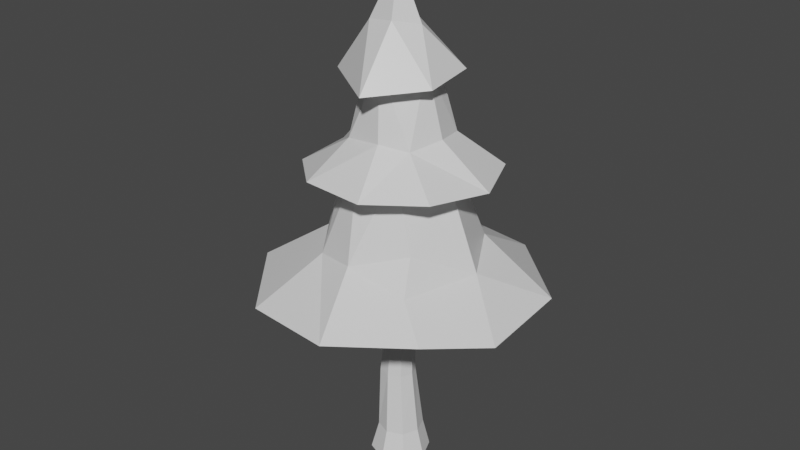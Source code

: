 # Source: tree.blend  (saved by Blender 3.4.6; exported with 4.5.12 LTS)
import bpy
from mathutils import Matrix  # noqa: F401  (used for matrix-valued properties, if any)

bpy.ops.wm.read_factory_settings(use_empty=True)
scene = bpy.context.scene
scene.name = 'Scene'

# ---- collections
col_collection = bpy.data.collections.new('Collection'); scene.collection.children.link(col_collection)

# ---- materials (node trees are filled in below, after node groups)
mat_1_007 = bpy.data.materials.new('1.007')
mat_1_007.use_transparent_shadow = False
mat_2_007 = bpy.data.materials.new('2.007')
mat_2_007.use_transparent_shadow = False
mat_2_007.roughness = 0.5

# ---- material node trees
mat_1_007.use_nodes = True; mat_1_007.node_tree.nodes.clear()
_N = mat_1_007.node_tree.nodes; _L = mat_1_007.node_tree.links
n0 = _N.new('ShaderNodeBsdfPrincipled'); n0.name = 'Principled BSDF'; n0.location = (10, 300)
n0.distribution = 'GGX'
n0.subsurface_method = 'RANDOM_WALK_SKIN'
n0.inputs[2].default_value = 0.4
n0.inputs[3].default_value = 1.45
n0.inputs[27].default_value = (0.8, 0.8, 0.8, 1.0)
n1 = _N.new('ShaderNodeOutputMaterial'); n1.name = 'Material Output'; n1.location = (300, 300)
n2 = _N.new('ShaderNodeNormalMap'); n2.name = 'Normal Map'; n2.location = (-300, -300)
n2.label = 'Normal/Map'
_L.new(n0.outputs[0], n1.inputs[0])
_L.new(n2.outputs[0], n0.inputs[5])
n1.is_active_output = True
mat_2_007.use_nodes = True; mat_2_007.node_tree.nodes.clear()
_N = mat_2_007.node_tree.nodes; _L = mat_2_007.node_tree.links
n0 = _N.new('ShaderNodeBsdfPrincipled'); n0.name = 'Principled BSDF'; n0.location = (10, 300)
n0.distribution = 'GGX'
n0.subsurface_method = 'RANDOM_WALK_SKIN'
n0.inputs[3].default_value = 1.45
n0.inputs[27].default_value = (0.8, 0.8, 0.8, 1.0)
n1 = _N.new('ShaderNodeOutputMaterial'); n1.name = 'Material Output'; n1.location = (300, 300)
n2 = _N.new('ShaderNodeNormalMap'); n2.name = 'Normal Map'; n2.location = (-300, -300)
n2.label = 'Normal/Map'
_L.new(n0.outputs[0], n1.inputs[0])
_L.new(n2.outputs[0], n0.inputs[5])
n1.is_active_output = True

# ---- world
world_world = bpy.data.worlds.new('World'); scene.world = world_world
world_world.use_nodes = True; world_world.node_tree.nodes.clear()
_N = world_world.node_tree.nodes; _L = world_world.node_tree.links
n0 = _N.new('ShaderNodeOutputWorld'); n0.name = 'World Output'; n0.location = (300, 300)
n1 = _N.new('ShaderNodeBackground'); n1.name = 'Background'; n1.location = (10, 300)
n1.inputs[0].default_value = (0.05088, 0.05088, 0.05088, 1.0)
_L.new(n1.outputs[0], n0.inputs[0])
n0.is_active_output = True
world_world.color = (0.05088, 0.05088, 0.05088)
world_world.use_sun_shadow = False
world_world.sun_shadow_jitter_overblur = 0.0

# ---- meshes
me_cylinder_007 = bpy.data.meshes.new('Cylinder.007')
me_cylinder_007.from_pydata([(-0.2658, 0.0, -51.43), (-0.09098, 42.76, -37.91), (35.75, 0.0, -36.51), (26.69, 42.76, -26.82), (50.67, 0.0, -0.4927), (39.44, 42.88, 0.6517), (35.75, 0.0, 35.52), (29.99, 43.07, 29.82), (-0.2658, 0.0, 50.44), (0.2603, 43.26, 45.27), (-36.28, 0.0, 35.52), (-27.41, 42.85, 28.04), (-51.2, 0.0, -0.4927), (-37.96, 42.76, -0.03561), (-36.28, 0.0, -36.51), (-26.87, 42.76, -26.82), (3.697, 141.9, -29.44), (25.49, 142.0, -22.79), (34.71, 142.1, -3.874), (25.31, 142.0, 16.19), (2.502, 141.8, 25.36), (-18.16, 141.7, 17.85), (-25.92, 141.7, -0.8054), (-17.3, 141.8, -20.32), (-0.4113, 268.9, -19.38), (13.13, 268.8, -13.89), (18.67, 268.8, -0.4765), (12.89, 268.9, 13.11), (-1.706, 269.5, 19.63), (-16.56, 270.1, 14.86), (-23.13, 270.2, 1.324), (-14.72, 269.3, -13.16), (-1.216, 436.3, -13.66), (8.485, 436.1, -9.47), (12.38, 436.3, 1.105), (7.76, 436.8, 13.02), (-2.432, 437.3, 17.83), (-12.79, 437.6, 12.99), (-16.31, 437.3, 1.339), (-11.04, 436.7, -9.536), (0.5937, 647.9, -5.778), (4.119, 646.7, -3.8), (5.713, 646.5, 1.009), (4.434, 647.3, 5.861), (1.028, 648.7, 7.943), (-2.498, 649.9, 6.014), (-4.092, 650.2, 1.166), (-2.81, 649.4, -3.73), (156.8, 469.4, 41.67), (-116.6, 473.1, 116.7), (-68.46, 529.3, 52.57), (82.25, 372.1, 105.0), (11.54, 696.0, 29.88), (-75.04, 616.2, 63.37), (-85.5, 611.0, -32.18), (-14.95, 605.9, -110.4), (108.8, 602.4, -20.14), (2.868, 762.8, -0.2867), (-60.54, 525.5, -52.03), (-19.37, 534.0, -75.77), (-232.8, 293.2, -62.46), (41.63, 283.6, 245.1), (-155.2, 469.8, 19.48), (-39.71, 503.0, 68.33), (58.43, 635.6, -0.8646), (-37.83, 634.5, 38.69), (-6.026, 634.2, -55.4), (152.9, 465.9, -61.02), (19.35, 502.3, 74.25), (-83.33, 502.8, 0.3673), (-47.22, 503.6, -67.44), (221.4, 294.6, 83.3), (72.78, 503.8, -31.25), (20.22, 502.9, -75.46), (-146.5, 351.0, 5.822), (-11.66, 514.9, 91.99), (41.02, 469.2, 156.2), (-223.3, 297.5, 105.2), (48.16, 524.9, -64.95), (-84.46, 292.7, 237.3), (4.434, 360.4, 136.9), (136.3, 354.8, -22.64), (-2.74, 367.5, -129.5), (-81.19, 534.1, -0.7066), (134.8, 354.2, 50.69), (39.08, 682.3, -24.11), (101.6, 609.9, 23.88), (75.25, 530.6, -5.628), (-35.84, 681.3, 5.165), (-10.14, 689.2, -32.82), (8.387, 599.8, 111.5), (6.492, 634.9, 53.21), (-54.15, 634.5, -5.826), (69.47, 503.8, 37.37), (74.47, 355.4, -103.9), (149.4, 311.4, 154.1), (-39.75, 475.8, -145.8), (71.85, 474.8, -135.2), (56.17, 523.6, 53.97), (-126.2, 477.6, -87.05), (125.9, 289.0, -206.8), (243.6, 288.7, -64.63), (-96.88, 366.2, 94.72), (-39.63, 301.0, -235.6), (-103.3, 344.1, -116.6), (-87.23, 390.3, -83.01), (-162.5, 306.4, -155.2)], [], [(1, 2, 0), (3, 4, 2), (5, 6, 4), (7, 8, 6), (8, 11, 10), (10, 13, 12), (1, 23, 16), (13, 14, 12), (15, 0, 14), (22, 31, 23), (3, 16, 17), (5, 19, 7), (13, 21, 22), (7, 20, 9), (15, 22, 23), (5, 17, 18), (9, 21, 11), (29, 38, 30), (21, 28, 29), (19, 26, 27), (16, 25, 17), (23, 24, 16), (22, 29, 30), (20, 27, 28), (18, 25, 26), (32, 41, 33), (28, 35, 36), (26, 33, 34), (30, 39, 31), (29, 36, 37), (27, 34, 35), (24, 33, 25), (31, 32, 24), (44, 43, 46), (39, 40, 32), (38, 45, 46), (36, 43, 44), (33, 42, 34), (38, 47, 39), (37, 44, 45), (35, 42, 43), (1, 3, 2), (3, 5, 4), (5, 7, 6), (7, 9, 8), (8, 9, 11), (10, 11, 13), (1, 15, 23), (13, 15, 14), (15, 1, 0), (22, 30, 31), (3, 1, 16), (5, 18, 19), (13, 11, 21), (7, 19, 20), (15, 13, 22), (5, 3, 17), (9, 20, 21), (29, 37, 38), (21, 20, 28), (19, 18, 26), (16, 24, 25), (23, 31, 24), (22, 21, 29), (20, 19, 27), (18, 17, 25), (32, 40, 41), (28, 27, 35), (26, 25, 33), (30, 38, 39), (29, 28, 36), (27, 26, 34), (24, 32, 33), (31, 39, 32), (42, 41, 40), (40, 47, 42), (47, 46, 43), (42, 47, 43), (46, 45, 44), (39, 47, 40), (38, 37, 45), (36, 35, 43), (33, 41, 42), (38, 46, 47), (37, 36, 44), (35, 34, 42), (86, 56, 85), (53, 90, 52), (56, 90, 55), (85, 89, 57), (88, 52, 57), (57, 52, 85), (78, 66, 64), (91, 98, 64), (75, 98, 91), (50, 75, 65), (58, 92, 66), (62, 99, 96), (82, 70, 73), (82, 105, 70), (100, 60, 106), (61, 100, 71), (83, 58, 62), (52, 88, 53), (88, 54, 53), (56, 86, 90), (50, 92, 83), (97, 67, 96), (67, 48, 76, 62), (49, 62, 76), (68, 51, 93), (72, 81, 94), (84, 81, 72), (69, 105, 74), (103, 100, 106), (100, 101, 71), (71, 95, 61), (63, 80, 68), (51, 68, 80), (84, 93, 51), (74, 77, 102), (102, 79, 80), (80, 61, 95), (51, 95, 84), (96, 58, 59), (59, 97, 96), (78, 67, 97), (62, 50, 83), (103, 104, 82), (55, 89, 85), (56, 55, 85), (52, 86, 85), (86, 52, 90), (55, 54, 89), (55, 90, 54), (88, 57, 89), (64, 98, 87), (65, 75, 91), (83, 92, 58), (61, 60, 100), (50, 62, 49), (75, 49, 76), (98, 75, 76), (87, 98, 48), (89, 54, 88), (54, 90, 53), (59, 66, 78), (78, 64, 87), (50, 65, 92), (58, 66, 59), (96, 67, 62), (102, 63, 69, 74), (70, 105, 69), (79, 77, 61), (60, 61, 77), (72, 94, 73), (51, 80, 95), (84, 71, 81), (84, 95, 71), (81, 71, 101), (102, 80, 63), (84, 72, 93), (82, 73, 94), (78, 87, 48, 67), (101, 100, 94, 81), (50, 49, 75), (98, 76, 48), (104, 105, 82), (105, 104, 74), (74, 60, 77), (102, 77, 79), (80, 79, 61), (96, 99, 58), (59, 78, 97), (99, 62, 58), (82, 94, 103), (100, 103, 94), (74, 104, 60), (104, 106, 60), (103, 106, 104)])
me_cylinder_007.polygons.foreach_set('use_smooth', [True] * 180)
me_cylinder_007.polygons.foreach_set('material_index', [1, 1, 1, 1, 1, 1, 1, 1, 1, 1, 1, 1, 1, 1, 1, 1, 1, 1, 1, 1, 1, 1, 1, 1, 1, 1, 1, 1, 1, 1, 1, 1, 1, 1, 1, 1, 1, 1, 1, 1, 1, 1, 1, 1, 1, 1, 1, 1, 1, 1, 1, 1, 1, 1, 1, 1, 1, 1, 1, 1, 1, 1, 1, 1, 1, 1, 1, 1, 1, 1, 1, 1, 1, 1, 1, 1, 1, 1, 1, 1, 1, 1, 1, 1, 1, 1, 0, 0, 0, 0, 0, 0, 0, 0, 0, 0, 0, 0, 0, 0, 0, 0, 0, 0, 0, 0, 0, 0, 0, 0, 0, 0, 0, 0, 0, 0, 0, 0, 0, 0, 0, 0, 0, 0, 0, 0, 0, 0, 0, 0, 0, 0, 0, 0, 0, 0, 0, 0, 0, 0, 0, 0, 0, 0, 0, 0, 0, 0, 0, 0, 0, 0, 0, 0, 0, 0, 0, 0, 0, 0, 0, 0, 0, 0, 0, 0, 0, 0, 0, 0, 0, 0, 0, 0, 0, 0, 0, 0, 0, 0])
_k = set([(0, 1), (1, 3), (1, 15), (1, 16), (1, 23), (2, 3), (3, 4), (3, 5), (3, 16), (3, 17), (4, 5), (5, 6), (5, 7), (5, 17), (5, 18), (5, 19), (6, 7), (7, 8), (7, 9), (7, 19), (7, 20), (8, 9), (8, 11), (9, 11), (9, 20), (9, 21), (10, 11), (10, 13), (11, 13), (11, 21), (12, 13), (13, 15), (13, 21), (13, 22), (14, 15), (15, 22), (15, 23), (16, 17), (16, 23), (16, 24), (16, 25), (17, 18), (17, 25), (18, 19), (18, 25), (18, 26), (19, 20), (19, 26), (19, 27), (20, 21), (20, 27), (20, 28), (21, 22), (21, 28), (21, 29), (22, 23), (22, 29), (22, 30), (22, 31), (23, 31), (24, 25), (24, 31), (24, 32), (24, 33), (25, 26), (25, 33), (26, 27), (26, 33), (26, 34), (27, 28), (27, 34), (27, 35), (28, 29), (28, 35), (28, 36), (29, 30), (29, 36), (29, 37), (29, 38), (30, 38), (30, 39), (31, 39), (32, 39), (32, 40), (32, 41), (33, 41), (33, 42), (34, 42), (35, 36), (35, 42), (35, 43), (36, 37), (36, 43), (36, 44), (37, 38), (37, 44), (37, 45), (38, 39), (38, 45), (38, 46), (38, 47), (39, 40), (39, 47), (40, 41), (40, 47), (41, 42), (42, 43), (43, 44), (44, 45), (45, 46), (46, 47), (48, 67), (48, 76), (48, 87), (48, 98), (49, 50), (49, 62), (49, 75), (49, 76), (50, 65), (50, 75), (50, 83), (50, 92), (51, 68), (51, 80), (51, 84), (51, 93), (51, 95), (52, 53), (52, 57), (52, 85), (52, 86), (52, 88), (52, 90), (53, 54), (53, 88), (53, 90), (54, 55), (54, 88), (54, 89), (54, 90), (55, 56), (55, 85), (55, 89), (55, 90), (56, 85), (56, 86), (56, 90), (57, 85), (57, 88), (57, 89), (58, 59), (58, 62), (58, 66), (58, 83), (58, 92), (58, 96), (58, 99), (59, 66), (59, 78), (59, 96), (59, 97), (60, 61), (60, 74), (60, 77), (60, 100), (60, 106), (61, 71), (61, 79), (61, 80), (61, 95), (61, 100), (62, 67), (62, 76), (62, 83), (62, 96), (62, 99), (63, 80), (63, 102), (64, 78), (64, 87), (64, 98), (65, 75), (66, 78), (67, 78), (67, 96), (67, 97), (68, 80), (69, 74), (69, 105), (70, 82), (70, 105), (71, 81), (71, 84), (71, 95), (71, 100), (71, 101), (72, 81), (72, 84), (72, 94), (73, 82), (73, 94), (74, 77), (74, 102), (74, 104), (74, 105), (75, 76), (75, 91), (75, 98), (76, 98), (77, 79), (77, 102), (78, 87), (78, 97), (79, 80), (79, 102), (80, 95), (80, 102), (81, 84), (81, 94), (81, 101), (82, 94), (82, 103), (82, 104), (82, 105), (83, 92), (84, 93), (84, 95), (85, 86), (85, 89), (86, 90), (87, 98), (88, 89), (91, 98), (94, 100), (94, 103), (96, 97), (96, 99), (100, 101), (100, 103), (100, 106), (103, 106), (104, 105), (104, 106)])
me_cylinder_007.attributes.new('sharp_edge', 'BOOLEAN', 'EDGE').data.foreach_set('value', [ (min(e.vertices), max(e.vertices)) in _k for e in me_cylinder_007.edges])
_uv = me_cylinder_007.uv_layers.new(name='UVMap')
_uv.uv.foreach_set('vector', [1.0, 1.0, 0.875, 0.5, 1.0, 0.5, 0.875, 1.0, 0.75, 0.5, 0.875, 0.5, 0.75, 1.0, 0.625, 0.5, 0.75, 0.5, 0.625, 1.0, 0.5, 0.5, 0.625, 0.5, 0.5, 0.5, 0.375, 1.0, 0.375, 0.5, 0.375, 0.5, 0.25, 1.0, 0.25, 0.5, 0.0, 1.0, 0.125, 1.0, 0.0, 1.0, 0.25, 1.0, 0.125, 0.5, 0.25, 0.5, 0.125, 1.0, 0.0, 0.5, 0.125, 0.5, 0.25, 1.0, 0.125, 1.0, 0.125, 1.0, 0.875, 1.0, 1.0, 1.0, 0.875, 1.0, 0.75, 1.0, 0.625, 1.0, 0.625, 1.0, 0.25, 1.0, 0.375, 1.0, 0.25, 1.0, 0.625, 1.0, 0.5, 1.0, 0.5, 1.0, 0.125, 1.0, 0.25, 1.0, 0.125, 1.0, 0.75, 1.0, 0.875, 1.0, 0.75, 1.0, 0.5, 1.0, 0.375, 1.0, 0.375, 1.0, 0.375, 1.0, 0.25, 1.0, 0.25, 1.0, 0.375, 1.0, 0.5, 1.0, 0.375, 1.0, 0.625, 1.0, 0.75, 1.0, 0.625, 1.0, 1.0, 1.0, 0.875, 1.0, 0.875, 1.0, 0.125, 1.0, 0.0, 1.0, 0.0, 1.0, 0.25, 1.0, 0.375, 1.0, 0.25, 1.0, 0.5, 1.0, 0.625, 1.0, 0.5, 1.0, 0.75, 1.0, 0.875, 1.0, 0.75, 1.0, 1.0, 1.0, 0.875, 1.0, 0.875, 1.0, 0.5, 1.0, 0.625, 1.0, 0.5, 1.0, 0.75, 1.0, 0.875, 1.0, 0.75, 1.0, 0.25, 1.0, 0.125, 1.0, 0.125, 1.0, 0.375, 1.0, 0.5, 1.0, 0.375, 1.0, 0.625, 1.0, 0.75, 1.0, 0.625, 1.0, 1.0, 1.0, 0.875, 1.0, 0.875, 1.0, 0.125, 1.0, 0.0, 1.0, 0.0, 1.0, 0.25, 0.01, 0.4197, 0.08029, 0.01, 0.25, 0.125, 1.0, 0.0, 1.0, 0.0, 1.0, 0.25, 1.0, 0.375, 1.0, 0.25, 1.0, 0.5, 1.0, 0.625, 1.0, 0.5, 1.0, 0.875, 1.0, 0.75, 1.0, 0.75, 1.0, 0.25, 1.0, 0.125, 1.0, 0.125, 1.0, 0.375, 1.0, 0.5, 1.0, 0.375, 1.0, 0.625, 1.0, 0.75, 1.0, 0.625, 1.0, 1.0, 1.0, 0.875, 1.0, 0.875, 0.5, 0.875, 1.0, 0.75, 1.0, 0.75, 0.5, 0.75, 1.0, 0.625, 1.0, 0.625, 0.5, 0.625, 1.0, 0.5, 1.0, 0.5, 0.5, 0.5, 0.5, 0.5, 1.0, 0.375, 1.0, 0.375, 0.5, 0.375, 1.0, 0.25, 1.0, 0.0, 1.0, 0.125, 1.0, 0.125, 1.0, 0.25, 1.0, 0.125, 1.0, 0.125, 0.5, 0.125, 1.0, 0.0, 1.0, 0.0, 0.5, 0.25, 1.0, 0.25, 1.0, 0.125, 1.0, 0.875, 1.0, 1.0, 1.0, 1.0, 1.0, 0.75, 1.0, 0.75, 1.0, 0.625, 1.0, 0.25, 1.0, 0.375, 1.0, 0.375, 1.0, 0.625, 1.0, 0.625, 1.0, 0.5, 1.0, 0.125, 1.0, 0.25, 1.0, 0.25, 1.0, 0.75, 1.0, 0.875, 1.0, 0.875, 1.0, 0.5, 1.0, 0.5, 1.0, 0.375, 1.0, 0.375, 1.0, 0.375, 1.0, 0.25, 1.0, 0.375, 1.0, 0.5, 1.0, 0.5, 1.0, 0.625, 1.0, 0.75, 1.0, 0.75, 1.0, 1.0, 1.0, 1.0, 1.0, 0.875, 1.0, 0.125, 1.0, 0.125, 1.0, 0.0, 1.0, 0.25, 1.0, 0.375, 1.0, 0.375, 1.0, 0.5, 1.0, 0.625, 1.0, 0.625, 1.0, 0.75, 1.0, 0.875, 1.0, 0.875, 1.0, 1.0, 1.0, 1.0, 1.0, 0.875, 1.0, 0.5, 1.0, 0.625, 1.0, 0.625, 1.0, 0.75, 1.0, 0.875, 1.0, 0.875, 1.0, 0.25, 1.0, 0.25, 1.0, 0.125, 1.0, 0.375, 1.0, 0.5, 1.0, 0.5, 1.0, 0.625, 1.0, 0.75, 1.0, 0.75, 1.0, 1.0, 1.0, 1.0, 1.0, 0.875, 1.0, 0.125, 1.0, 0.125, 1.0, 0.0, 1.0, 0.49, 0.25, 0.4197, 0.4197, 0.25, 0.49, 0.25, 0.49, 0.08029, 0.4197, 0.49, 0.25, 0.08029, 0.4197, 0.01, 0.25, 0.4197, 0.08029, 0.49, 0.25, 0.08029, 0.4197, 0.4197, 0.08029, 0.01, 0.25, 0.08029, 0.08029, 0.25, 0.01, 0.125, 1.0, 0.125, 1.0, 0.0, 1.0, 0.25, 1.0, 0.375, 1.0, 0.375, 1.0, 0.5, 1.0, 0.625, 1.0, 0.625, 1.0, 0.875, 1.0, 0.875, 1.0, 0.75, 1.0, 0.25, 1.0, 0.25, 1.0, 0.125, 1.0, 0.375, 1.0, 0.5, 1.0, 0.5, 1.0, 0.625, 1.0, 0.75, 1.0, 0.75, 1.0, 0.4446, 0.1924, 0.4383, 0.3499, 0.3445, 0.3052, 0.09721, 0.1463, 0.2466, 0.04967, 0.2848, 0.1549, 0.9322, 0.3012, 0.7628, 0.05669, 0.7359, 0.4505, 0.3445, 0.3052, 0.2087, 0.3446, 0.246, 0.2472, 0.1438, 0.2318, 0.2848, 0.1549, 0.246, 0.2472, 0.246, 0.2472, 0.2848, 0.1549, 0.3445, 0.3052, 0.3628, 0.375, 0.2378, 0.3448, 0.3392, 0.2536, 0.2673, 0.1494, 0.3772, 0.1391, 0.3392, 0.2536, 0.2334, 0.07338, 0.3772, 0.1391, 0.2673, 0.1494, 0.1108, 0.1497, 0.2334, 0.07338, 0.1814, 0.1748, 0.1219, 0.3616, 0.1488, 0.2632, 0.2378, 0.3448, 0.569, 0.1927, 0.5608, 0.3528, 0.6316, 0.4278, 0.2477, 0.421, 0.1941, 0.3366, 0.2751, 0.3504, 0.2477, 0.421, 0.1358, 0.3587, 0.1941, 0.3366, 0.8415, 0.4067, 0.5694, 0.3428, 0.5969, 0.4031, 0.8167, 0.05431, 0.8415, 0.4067, 0.9391, 0.146, 0.08129, 0.2551, 0.1219, 0.3616, 0.04699, 0.231, 0.2848, 0.1549, 0.1438, 0.2318, 0.09721, 0.1463, 0.1438, 0.2318, 0.07045, 0.333, 0.09721, 0.1463, 0.9322, 0.3012, 0.9526, 0.1993, 0.7628, 0.05669, 0.1108, 0.1497, 0.1488, 0.2632, 0.08129, 0.2551, 0.8283, 0.4487, 0.936, 0.3536, 0.6316, 0.4278, 0.936, 0.3536, 0.9407, 0.1611, 0.778, 0.03957, 0.569, 0.1927, 0.6163, 0.08456, 0.569, 0.1927, 0.778, 0.03957, 0.2771, 0.1506, 0.3557, 0.1171, 0.3397, 0.1984, 0.3417, 0.2921, 0.4206, 0.2815, 0.3481, 0.3917, 0.4187, 0.1906, 0.4206, 0.2815, 0.3417, 0.2921, 0.1503, 0.2508, 0.1358, 0.3587, 0.07486, 0.2379, 0.7091, 0.4542, 0.8415, 0.4067, 0.5969, 0.4031, 0.8415, 0.4067, 0.9489, 0.3043, 0.9391, 0.146, 0.4412, 0.1615, 0.3918, 0.1032, 0.3151, 0.04789, 0.2006, 0.1596, 0.2523, 0.07602, 0.2771, 0.1506, 0.3557, 0.1171, 0.2771, 0.1506, 0.2523, 0.07602, 0.4187, 0.1906, 0.3397, 0.1984, 0.3557, 0.1171, 0.07486, 0.2379, 0.06062, 0.1647, 0.1388, 0.1203, 0.1388, 0.1203, 0.1651, 0.05874, 0.2523, 0.07602, 0.2523, 0.07602, 0.3151, 0.04789, 0.3918, 0.1032, 0.3557, 0.1171, 0.3918, 0.1032, 0.4187, 0.1906, 0.1989, 0.4526, 0.1219, 0.3616, 0.2271, 0.414, 0.2271, 0.414, 0.3403, 0.4374, 0.1989, 0.4526, 0.3628, 0.375, 0.4421, 0.3398, 0.3403, 0.4374, 0.04699, 0.231, 0.1108, 0.1497, 0.08129, 0.2551, 0.2131, 0.4536, 0.1306, 0.3823, 0.2477, 0.421, 0.2083, 0.4409, 0.2087, 0.3446, 0.3445, 0.3052, 0.4383, 0.3499, 0.2083, 0.4409, 0.3445, 0.3052, 0.2848, 0.1549, 0.4446, 0.1924, 0.3445, 0.3052, 0.4446, 0.1924, 0.2848, 0.1549, 0.2466, 0.04967, 0.2083, 0.4409, 0.07045, 0.333, 0.2087, 0.3446, 0.7359, 0.4505, 0.7628, 0.05669, 0.5713, 0.3392, 0.1438, 0.2318, 0.246, 0.2472, 0.2087, 0.3446, 0.3392, 0.2536, 0.3772, 0.1391, 0.4134, 0.2607, 0.1814, 0.1748, 0.2334, 0.07338, 0.2673, 0.1494, 0.08129, 0.2551, 0.1488, 0.2632, 0.1219, 0.3616, 0.8167, 0.05431, 0.5694, 0.3428, 0.8415, 0.4067, 0.1108, 0.1497, 0.04699, 0.231, 0.1012, 0.1139, 0.2334, 0.07338, 0.1012, 0.1139, 0.3096, 0.05455, 0.3772, 0.1391, 0.2334, 0.07338, 0.3096, 0.05455, 0.4134, 0.2607, 0.3772, 0.1391, 0.4472, 0.1852, 0.2087, 0.3446, 0.07045, 0.333, 0.1438, 0.2318, 0.5713, 0.3392, 0.7628, 0.05669, 0.5447, 0.2202, 0.2271, 0.414, 0.2378, 0.3448, 0.3628, 0.375, 0.3628, 0.375, 0.3392, 0.2536, 0.4134, 0.2607, 0.1108, 0.1497, 0.1814, 0.1748, 0.1488, 0.2632, 0.1219, 0.3616, 0.2378, 0.3448, 0.2271, 0.414, 0.6316, 0.4278, 0.936, 0.3536, 0.569, 0.1927, 0.1388, 0.1203, 0.2006, 0.1596, 0.1503, 0.2508, 0.07486, 0.2379, 0.1941, 0.3366, 0.1358, 0.3587, 0.1503, 0.2508, 0.6714, 0.04964, 0.5422, 0.2, 0.8167, 0.05431, 0.5694, 0.3428, 0.8167, 0.05431, 0.5422, 0.2, 0.3417, 0.2921, 0.3481, 0.3917, 0.2751, 0.3504, 0.3557, 0.1171, 0.2523, 0.07602, 0.3918, 0.1032, 0.4187, 0.1906, 0.4412, 0.1615, 0.4206, 0.2815, 0.4187, 0.1906, 0.3918, 0.1032, 0.4412, 0.1615, 0.4206, 0.2815, 0.4412, 0.1615, 0.4485, 0.2941, 0.1388, 0.1203, 0.2523, 0.07602, 0.2006, 0.1596, 0.4187, 0.1906, 0.3417, 0.2921, 0.3397, 0.1984, 0.2477, 0.421, 0.2751, 0.3504, 0.3481, 0.3917, 0.3628, 0.375, 0.4134, 0.2607, 0.4472, 0.1852, 0.4421, 0.3398, 0.4485, 0.2941, 0.3512, 0.4353, 0.3481, 0.3917, 0.4206, 0.2815, 0.1108, 0.1497, 0.1012, 0.1139, 0.2334, 0.07338, 0.3772, 0.1391, 0.3096, 0.05455, 0.4472, 0.1852, 0.1306, 0.3823, 0.1358, 0.3587, 0.2477, 0.421, 0.1358, 0.3587, 0.1306, 0.3823, 0.07486, 0.2379, 0.07486, 0.2379, 0.04607, 0.2991, 0.06062, 0.1647, 0.1388, 0.1203, 0.06062, 0.1647, 0.1651, 0.05874, 0.2523, 0.07602, 0.1651, 0.05874, 0.3151, 0.04789, 0.1989, 0.4526, 0.08388, 0.3712, 0.1219, 0.3616, 0.2271, 0.414, 0.3628, 0.375, 0.3403, 0.4374, 0.08388, 0.3712, 0.04699, 0.231, 0.1219, 0.3616, 0.2477, 0.421, 0.3481, 0.3917, 0.2131, 0.4536, 0.3512, 0.4353, 0.2131, 0.4536, 0.3481, 0.3917, 0.07486, 0.2379, 0.1306, 0.3823, 0.04607, 0.2991, 0.1306, 0.3823, 0.1003, 0.392, 0.04607, 0.2991, 0.2131, 0.4536, 0.1003, 0.392, 0.1306, 0.3823])
me_cylinder_007.materials.append(mat_1_007)
me_cylinder_007.materials.append(mat_2_007)
me_cylinder_007.update()
me_cylinder_007.normals_split_custom_set([tuple(v) for v in zip(*[iter([0.3675, 0.279, -0.8872, 0.3675, 0.279, -0.8872, 0.3675, 0.279, -0.8872, 0.8891, 0.2719, -0.3683, 0.8891, 0.2719, -0.3683, 0.8891, 0.2719, -0.3683, 0.9, 0.2257, 0.3728, 0.9, 0.2257, 0.3728, 0.9, 0.2257, 0.3728, 0.377, 0.171, 0.9103, 0.377, 0.171, 0.9103, 0.377, 0.171, 0.9103, -0.4136, 0.2134, 0.8851, -0.4802, 0.1803, 0.8584, -0.3721, 0.234, 0.8982, -0.8933, 0.2675, 0.3611, -0.9006, 0.2609, 0.3477, -0.8892, 0.2713, 0.3683, -0.397, 0.0932, -0.9131, -0.397, 0.0932, -0.9131, -0.397, 0.0932, -0.9131, -0.8873, 0.2786, -0.3675, -0.8873, 0.2786, -0.3675, -0.8873, 0.2786, -0.3675, -0.3672, 0.2818, -0.8864, -0.3672, 0.2818, -0.8864, -0.3672, 0.2818, -0.8864, -0.914, 0.04114, -0.4037, -0.914, 0.04114, -0.4037, -0.914, 0.04114, -0.4037, 0.2912, 0.04225, -0.9557, 0.2912, 0.04225, -0.9557, 0.2912, 0.04225, -0.9557, 0.9479, 0.08709, 0.3066, 0.9479, 0.08709, 0.3066, 0.9479, 0.08709, 0.3066, -0.9173, 0.1146, 0.3814, -0.9173, 0.1146, 0.3814, -0.9173, 0.1146, 0.3814, 0.4556, 0.1663, 0.8745, 0.4556, 0.1663, 0.8745, 0.4556, 0.1663, 0.8745, -0.9088, 0.1142, -0.4012, -0.9088, 0.1142, -0.4012, -0.9088, 0.1142, -0.4012, 0.8986, 0.02283, -0.4382, 0.8986, 0.02283, -0.4382, 0.8986, 0.02283, -0.4382, -0.5254, 0.1356, 0.84, -0.5254, 0.1356, 0.84, -0.5254, 0.1356, 0.84, -0.8989, 0.03665, 0.4366, -0.8989, 0.03665, 0.4366, -0.8989, 0.03665, 0.4366, -0.3047, 0.02603, 0.9521, -0.3047, 0.02603, 0.9521, -0.3047, 0.02603, 0.9521, 0.916, 0.09901, 0.3887, 0.916, 0.09901, 0.3887, 0.916, 0.09901, 0.3887, 0.2898, 0.09512, -0.9524, 0.2898, 0.09512, -0.9524, 0.2898, 0.09512, -0.9524, -0.3959, 0.06048, -0.9163, -0.3982, 0.0586, -0.9154, -0.3979, 0.05963, -0.9155, -0.8995, 0.01233, 0.4367, -0.8995, 0.01233, 0.4367, -0.8995, 0.01233, 0.4367, 0.4088, 0.05439, 0.911, 0.4088, 0.05439, 0.911, 0.4088, 0.05439, 0.911, 0.9168, 0.1262, -0.379, 0.9168, 0.1262, -0.379, 0.9168, 0.1262, -0.379, 0.3968, 0.03309, -0.9173, 0.3968, 0.03292, -0.9173, 0.3968, 0.03309, -0.9173, 0.4269, 0.01155, 0.9042, 0.4262, 0.005471, 0.9046, 0.4325, 0.01098, 0.9015, 0.9376, 0.03851, -0.3457, 0.9377, 0.03404, -0.3457, 0.9377, 0.03403, -0.3457, -0.8638, 0.02851, -0.503, -0.8631, 0.02808, -0.5042, -0.8638, 0.02851, -0.503, -0.4221, 0.01957, 0.9064, -0.428, 0.02053, 0.9035, -0.4228, 0.01295, 0.9061, 0.9325, 0.02871, 0.3601, 0.9322, 0.02914, 0.3608, 0.9325, 0.02923, 0.3601, 0.3758, 0.03489, -0.9261, 0.3758, 0.03489, -0.9261, 0.3758, 0.03489, -0.9261, -0.3865, 0.03369, -0.9217, -0.3948, 0.02126, -0.9185, -0.3977, 0.02942, -0.9171, 0.3542, 0.9329, -0.06603, 0.3516, 0.9338, -0.06556, 0.356, 0.9329, -0.05428, -0.3843, 0.0406, -0.9223, -0.3855, 0.03764, -0.9219, -0.3914, 0.04248, -0.9192, -0.9475, 0.05463, 0.3149, -0.9475, 0.05463, 0.3149, -0.9475, 0.05463, 0.3149, 0.5307, 0.03714, 0.8467, 0.5306, 0.03092, 0.8471, 0.5306, 0.03092, 0.8471, 0.9377, 0.03404, -0.3457, 0.9379, 0.02958, -0.3457, 0.9377, 0.03403, -0.3457, -0.8973, 0.04993, -0.4386, -0.898, 0.04671, -0.4374, -0.8994, 0.04748, -0.4345, -0.4656, 0.05164, 0.8835, -0.4656, 0.05164, 0.8835, -0.4656, 0.05164, 0.8835, 0.9677, 0.02384, 0.2511, 0.9677, 0.02384, 0.2511, 0.9677, 0.02384, 0.2511, 0.3675, 0.279, -0.8872, 0.3675, 0.279, -0.8872, 0.3675, 0.279, -0.8872, 0.8798, 0.2413, -0.4095, 0.8798, 0.2413, -0.4095, 0.8798, 0.2413, -0.4095, 0.9385, 0.1656, 0.303, 0.9385, 0.1656, 0.303, 0.9385, 0.1656, 0.303, 0.4594, 0.09986, 0.8826, 0.4594, 0.09986, 0.8826, 0.4594, 0.09986, 0.8826, -0.4185, 0.1708, 0.892, -0.5269, 0.1071, 0.8431, -0.4822, 0.1315, 0.8662, -0.8951, 0.2602, 0.362, -0.9072, 0.2474, 0.3404, -0.9024, 0.2522, 0.3495, -0.3809, 0.09715, -0.9195, -0.3809, 0.09715, -0.9195, -0.3809, 0.09715, -0.9195, -0.8873, 0.2786, -0.3675, -0.8873, 0.2786, -0.3675, -0.8873, 0.2786, -0.3675, -0.3672, 0.2818, -0.8864, -0.3672, 0.2818, -0.8864, -0.3672, 0.2818, -0.8864, -0.8639, 0.02713, -0.5029, -0.8638, 0.02851, -0.503, -0.8638, 0.02851, -0.503, 0.3819, 0.06419, -0.922, 0.3819, 0.06419, -0.922, 0.3819, 0.06419, -0.922, 0.9036, 0.0624, 0.4238, 0.9036, 0.0624, 0.4238, 0.9036, 0.0624, 0.4238, -0.929, 0.1228, 0.349, -0.929, 0.1228, 0.349, -0.929, 0.1228, 0.349, 0.3682, 0.144, 0.9185, 0.3682, 0.144, 0.9185, 0.3682, 0.144, 0.9185, -0.9184, 0.1088, -0.3804, -0.9184, 0.1088, -0.3804, -0.9184, 0.1088, -0.3804, 0.9066, 0.02802, -0.421, 0.9066, 0.02802, -0.421, 0.9066, 0.02802, -0.421, -0.3357, 0.1939, 0.9218, -0.3357, 0.1939, 0.9218, -0.3357, 0.1939, 0.9218, -0.9573, 0.02472, 0.288, -0.9573, 0.01775, 0.2886, -0.9553, 0.0257, 0.2945, -0.3415, 0.03095, 0.9394, -0.3415, 0.03095, 0.9394, -0.3415, 0.03095, 0.9394, 0.9005, 0.1026, 0.4225, 0.9005, 0.1026, 0.4225, 0.9005, 0.1026, 0.4225, 0.3748, 0.08523, -0.9232, 0.3748, 0.08523, -0.9232, 0.3748, 0.08523, -0.9232, -0.3959, 0.06048, -0.9163, -0.3964, 0.05943, -0.9162, -0.3982, 0.0586, -0.9154, -0.9232, 0.02051, 0.3838, -0.9232, 0.02051, 0.3838, -0.9232, 0.02051, 0.3838, 0.372, 0.05887, 0.9264, 0.372, 0.05887, 0.9264, 0.372, 0.05887, 0.9264, 0.8925, 0.1176, -0.4355, 0.8925, 0.1176, -0.4355, 0.8925, 0.1176, -0.4355, 0.4964, 0.02807, -0.8677, 0.4964, 0.02807, -0.8677, 0.4964, 0.02807, -0.8677, 0.4079, 0.01297, 0.9129, 0.4079, 0.01297, 0.9129, 0.4081, 0.006785, 0.9129, 0.9236, 0.03571, -0.3818, 0.9236, 0.03571, -0.3818, 0.9236, 0.03571, -0.3818, -0.8987, 0.03671, -0.4371, -0.8973, 0.03539, -0.44, -0.8991, 0.03358, -0.4364, -0.3053, 0.008896, 0.9522, -0.3053, 0.008896, 0.9522, -0.3053, 0.008896, 0.9522, 0.9199, 0.03089, 0.3909, 0.9199, 0.03089, 0.3909, 0.9199, 0.03089, 0.3909, 0.3968, 0.03325, -0.9173, 0.3968, 0.03309, -0.9173, 0.3968, 0.03309, -0.9173, -0.3865, 0.03369, -0.9217, -0.3831, 0.02725, -0.9233, -0.3948, 0.02126, -0.9185, 0.3537, 0.9328, -0.06887, 0.3526, 0.9335, -0.06504, 0.3528, 0.9335, -0.06486, 0.3528, 0.9335, -0.06486, 0.3522, 0.9341, -0.05851, 0.3537, 0.9328, -0.06887, 0.3522, 0.9341, -0.05851, 0.356, 0.9329, -0.05428, 0.3516, 0.9338, -0.06556, 0.3537, 0.9328, -0.06887, 0.3522, 0.9341, -0.05851, 0.3516, 0.9338, -0.06556, 0.356, 0.9329, -0.05428, 0.3569, 0.9321, -0.06238, 0.3542, 0.9329, -0.06603, -0.5017, 0.04474, -0.8639, -0.5018, 0.04301, -0.8639, -0.5018, 0.04301, -0.8639, -0.9561, 0.06274, 0.2862, -0.9584, 0.05505, 0.2802, -0.9564, 0.05582, 0.2868, 0.4281, 0.04368, 0.9027, 0.422, 0.03816, 0.9058, 0.4276, 0.03748, 0.9032, 0.9493, 0.02811, -0.313, 0.9493, 0.02811, -0.313, 0.9493, 0.02811, -0.313, -0.9635, 0.05714, -0.2616, -0.9636, 0.05508, -0.2616, -0.9636, 0.05508, -0.2616, -0.4148, 0.04837, 0.9086, -0.42, 0.05585, 0.9058, -0.4207, 0.04924, 0.9058, 0.9325, 0.02923, 0.3601, 0.9322, 0.02914, 0.3608, 0.9324, 0.02974, 0.3601, 0.753, 0.6579, 0.01152, 0.753, 0.6579, 0.01152, 0.753, 0.6579, 0.01152, -0.2946, 0.6239, 0.7238, -0.2946, 0.6239, 0.7238, -0.2946, 0.6239, 0.7238, -0.008843, -0.9996, -0.02663, -0.008843, -0.9996, -0.02663, -0.008843, -0.9996, -0.02663, 0.2115, 0.3634, -0.9073, 0.2115, 0.3634, -0.9073, 0.2115, 0.3634, -0.9073, -0.5122, 0.2973, 0.8058, -0.5122, 0.2973, 0.8058, -0.5122, 0.2973, 0.8058, 0.8813, 0.2847, 0.3772, 0.8813, 0.2847, 0.3772, 0.8813, 0.2847, 0.3772, 0.5982, 0.3593, -0.7163, 0.5982, 0.3593, -0.7163, 0.5982, 0.3593, -0.7163, 0.6837, 0.3098, 0.6607, 0.6837, 0.3098, 0.6607, 0.6837, 0.3098, 0.6607, 0.4573, 0.2101, 0.8641, 0.4573, 0.2101, 0.8641, 0.4573, 0.2101, 0.8641, -0.5065, 0.2561, 0.8233, -0.5065, 0.2561, 0.8233, -0.5065, 0.2561, 0.8233, -0.6788, 0.3199, -0.661, -0.6788, 0.3199, -0.661, -0.6788, 0.3199, -0.661, -0.08571, -0.9917, -0.09556, -0.08571, -0.9917, -0.09556, -0.08571, -0.9917, -0.09556, -0.1047, 0.3841, -0.9173, -0.1047, 0.3841, -0.9173, -0.1047, 0.3841, -0.9173, -0.4093, 0.2644, -0.8732, -0.4093, 0.2644, -0.8732, -0.4093, 0.2644, -0.8732, -0.09664, -0.9725, -0.2119, -0.09664, -0.9725, -0.2119, -0.09664, -0.9725, -0.2119, 0.06006, -0.9982, -0.0007333, 0.06006, -0.9982, -0.0007333, 0.06006, -0.9982, -0.0007333, -0.6639, 0.6466, -0.3757, -0.6639, 0.6466, -0.3757, -0.6639, 0.6466, -0.3757, -0.4805, 0.7275, 0.4898, -0.4805, 0.7275, 0.4898, -0.4805, 0.7275, 0.4898, -0.8302, 0.5542, 0.06051, -0.8302, 0.5542, 0.06051, -0.8302, 0.5542, 0.06051, 0.2932, -0.9338, 0.205, 0.2932, -0.9338, 0.205, 0.2932, -0.9338, 0.205, -0.9326, 0.2637, 0.2466, -0.9326, 0.2637, 0.2466, -0.9326, 0.2637, 0.2466, 0.002555, -0.9926, -0.1211, 0.002555, -0.9926, -0.1211, 0.002555, -0.9926, -0.1211, -0.002398, -0.9999, 0.01395, -0.002398, -0.9999, 0.01395, -0.002398, -0.9999, 0.01395, -0.002398, -0.9999, 0.01395, -0.03651, -0.9982, 0.04802, -0.03651, -0.9982, 0.04802, -0.03651, -0.9982, 0.04802, 0.527, 0.4279, 0.7343, 0.527, 0.4279, 0.7343, 0.527, 0.4279, 0.7343, 0.7621, 0.2917, -0.578, 0.7621, 0.2917, -0.578, 0.7621, 0.2917, -0.578, 0.9191, 0.3933, 0.02277, 0.9191, 0.3933, 0.02277, 0.9191, 0.3933, 0.02277, -0.845, 0.337, -0.4152, -0.845, 0.337, -0.4152, -0.845, 0.337, -0.4152, -0.06626, -0.9972, -0.03405, -0.06626, -0.9972, -0.03405, -0.06626, -0.9972, -0.03405, -0.04214, -0.9986, 0.03292, -0.04214, -0.9986, 0.03292, -0.04214, -0.9986, 0.03292, 0.662, -0.2019, 0.7218, 0.662, -0.2019, 0.7218, 0.662, -0.2019, 0.7218, -0.08618, 0.4099, 0.9081, -0.08618, 0.4099, 0.9081, -0.08618, 0.4099, 0.9081, 0.308, 0.3569, 0.8819, 0.308, 0.3569, 0.8819, 0.308, 0.3569, 0.8819, 0.7258, 0.3685, 0.5809, 0.7258, 0.3685, 0.5809, 0.7258, 0.3685, 0.5809, -0.4674, 0.877, 0.1112, -0.4674, 0.877, 0.1112, -0.4674, 0.877, 0.1112, -0.1425, 0.8745, 0.4636, -0.1425, 0.8745, 0.4636, -0.1425, 0.8745, 0.4636, 0.2194, 0.8298, 0.5132, 0.2194, 0.8298, 0.5132, 0.2194, 0.8298, 0.5132, 0.5384, 0.8029, 0.256, 0.5384, 0.8029, 0.256, 0.5384, 0.8029, 0.256, -0.4406, 0.7491, -0.4947, -0.4406, 0.7491, -0.4947, -0.4406, 0.7491, -0.4947, 0.06827, 0.7572, -0.6496, 0.06827, 0.7572, -0.6496, 0.06827, 0.7572, -0.6496, 0.4596, 0.7889, -0.408, 0.4596, 0.7889, -0.408, 0.4596, 0.7889, -0.408, -0.6065, 0.7656, 0.2143, -0.6066, 0.7655, 0.2146, -0.6065, 0.7658, 0.2139, -0.2549, 0.8574, -0.447, -0.2566, 0.8566, -0.4477, -0.2568, 0.8565, -0.4477, 0.2197, 0.6583, -0.72, 0.2197, 0.6583, -0.72, 0.2197, 0.6583, -0.72, 0.5387, 0.4344, -0.7218, 0.5387, 0.4344, -0.7218, 0.5387, 0.4344, -0.7218, 0.6869, 0.7064, 0.1708, 0.6869, 0.7064, 0.1708, 0.6869, 0.7064, 0.1708, 0.5498, 0.5299, 0.6457, 0.5498, 0.5299, 0.6457, 0.5498, 0.5299, 0.6457, -0.5929, 0.5671, -0.5718, -0.5929, 0.5671, -0.5718, -0.5929, 0.5671, -0.5718, -0.09135, -0.9957, -0.01784, -0.09135, -0.9957, -0.01784, -0.09135, -0.9957, -0.01784, -0.8073, 0.3519, -0.4737, -0.8073, 0.3519, -0.4737, -0.8073, 0.3519, -0.4737, 0.9388, 0.1361, 0.3165, 0.9388, 0.1361, 0.3165, 0.9388, 0.1361, 0.3165, -0.2963, 0.334, 0.8948, -0.2963, 0.334, 0.8948, -0.2963, 0.334, 0.8948, -0.8917, 0.2199, -0.3957, -0.8917, 0.2199, -0.3957, -0.8917, 0.2199, -0.3957, -0.01779, -0.9997, -0.01526, -0.01779, -0.9997, -0.01526, -0.01779, -0.9997, -0.01526, -0.6066, 0.7655, 0.2146, -0.6065, 0.7656, 0.2143, -0.6067, 0.7653, 0.2152, -0.1442, 0.7466, 0.6495, -0.1442, 0.7466, 0.6495, -0.1442, 0.7466, 0.6495, 0.1593, 0.8615, 0.4822, 0.1593, 0.8615, 0.4822, 0.1593, 0.8615, 0.4822, 0.4828, 0.8384, 0.2528, 0.4828, 0.8384, 0.2528, 0.4828, 0.8384, 0.2528, -0.6817, 0.6548, -0.3263, -0.6817, 0.6548, -0.3263, -0.6817, 0.6548, -0.3263, -0.2362, -0.9685, 0.07895, -0.2362, -0.9685, 0.07895, -0.2362, -0.9685, 0.07895, 0.1784, 0.1731, -0.9686, 0.1784, 0.1731, -0.9686, 0.1784, 0.1731, -0.9686, 0.8916, 0.162, -0.4227, 0.8916, 0.162, -0.4227, 0.8916, 0.162, -0.4227, -0.8945, 0.3037, 0.3281, -0.8945, 0.3037, 0.3281, -0.8945, 0.3037, 0.3281, -0.5217, 0.2362, -0.8198, -0.5217, 0.2362, -0.8198, -0.5217, 0.2362, -0.8198, -0.02693, -0.9981, -0.05473, -0.02693, -0.9981, -0.05473, -0.02693, -0.9981, -0.05473, -0.8089, 0.3864, 0.4431, -0.8089, 0.3864, 0.4431, -0.8089, 0.3864, 0.4431, -0.8089, 0.3864, 0.4431, -0.8279, 0.3522, -0.4364, -0.8279, 0.3522, -0.4364, -0.8279, 0.3522, -0.4364, -0.07405, -0.9964, 0.04135, -0.07248, -0.9966, 0.03835, -0.06807, -0.9972, 0.02994, -0.06782, -0.9973, 0.02947, -0.06807, -0.9972, 0.02994, -0.07248, -0.9966, 0.03835, 0.5972, 0.3582, -0.7176, 0.5972, 0.3582, -0.7176, 0.5972, 0.3582, -0.7176, 0.1653, 0.7244, 0.6692, 0.1653, 0.7244, 0.6692, 0.1653, 0.7244, 0.6692, 0.5622, 0.8268, 0.01876, 0.5622, 0.8268, 0.01876, 0.5622, 0.8268, 0.01876, 0.4708, 0.8368, 0.2795, 0.4708, 0.8368, 0.2795, 0.4708, 0.8368, 0.2795, 0.5371, 0.8422, 0.04769, 0.5371, 0.8422, 0.04769, 0.5371, 0.8422, 0.04769, -0.3489, 0.3161, 0.8822, -0.3489, 0.3161, 0.8822, -0.3489, 0.3161, 0.8822, 0.9142, 0.4029, 0.04402, 0.9142, 0.4029, 0.04402, 0.9142, 0.4029, 0.04402, 0.342, 0.2979, -0.8912, 0.342, 0.2979, -0.8912, 0.342, 0.2979, -0.8912, 0.5653, 0.8104, -0.1538, 0.5653, 0.8104, -0.1538, 0.5653, 0.8104, -0.1538, 0.5653, 0.8104, -0.1538, 0.4112, 0.8508, -0.3272, 0.4112, 0.8508, -0.3272, 0.4112, 0.8508, -0.3272, 0.4112, 0.8508, -0.3272, -0.1875, 0.8044, 0.5637, -0.1875, 0.8044, 0.5637, -0.1875, 0.8044, 0.5637, 0.4628, 0.7522, 0.469, 0.4628, 0.7522, 0.469, 0.4628, 0.7522, 0.469, -0.2407, 0.6244, -0.7431, -0.2407, 0.6244, -0.7431, -0.2407, 0.6244, -0.7431, -0.8034, 0.507, -0.3123, -0.8034, 0.507, -0.3123, -0.8034, 0.507, -0.3123, -0.5625, 0.8267, 0.01075, -0.5625, 0.8267, 0.01075, -0.5625, 0.8267, 0.01075, -0.3981, 0.8006, 0.4478, -0.3981, 0.8006, 0.4478, -0.3981, 0.8006, 0.4478, 0.0232, 0.8192, 0.5731, 0.0232, 0.8192, 0.5731, 0.0232, 0.8192, 0.5731, -0.3213, 0.8054, -0.4981, -0.3213, 0.8054, -0.4981, -0.3213, 0.8054, -0.4981, 0.1955, 0.8282, -0.5252, 0.1955, 0.8282, -0.5252, 0.1955, 0.8282, -0.5252, -0.5546, 0.8272, -0.09048, -0.5546, 0.8272, -0.09048, -0.5546, 0.8272, -0.09048, 0.3105, 0.753, -0.5802, 0.3105, 0.753, -0.5802, 0.3105, 0.753, -0.5802, 0.1464, 0.8631, -0.4834, 0.1464, 0.8631, -0.4834, 0.1464, 0.8631, -0.4834, -0.4301, 0.88, -0.2016, -0.43, 0.8802, -0.2011, -0.4299, 0.8803, -0.2008, -0.43, 0.8802, -0.2011, -0.4298, 0.8804, -0.2005, -0.4299, 0.8803, -0.2008, -0.2549, 0.8574, -0.447, -0.2546, 0.8575, -0.447, -0.2566, 0.8566, -0.4477])] * 3)])

# ---- objects
ob_tree2 = bpy.data.objects.new('Tree2', me_cylinder_007)

# ---- transforms, parenting, visibility, modifiers, constraints
ob_tree2.location = (0.0, 0.0, 0.0)
ob_tree2.rotation_euler = (-1.571, -3.142, -0.0)
ob_tree2.scale = (0.005247, 0.005899, 0.005201)
ob_tree2.color = (0.8, 0.8, 0.8, 1.0)

# ---- collection membership
col_collection.objects.link(ob_tree2)

# ---- scene / render settings (as saved in the file)
scene.frame_start = 1; scene.frame_end = 250; scene.frame_set(1)
scene.render.engine = 'BLENDER_EEVEE_NEXT'
scene.cycles.sampling_pattern = 'TABULATED_SOBOL'
scene.cycles.use_light_tree = False
scene.view_settings.view_transform = 'Filmic'
bpy.context.view_layer.update()

# ---- added for rendering (the .blend has no active camera and no usable light): camera, sun
cam_auto = bpy.data.cameras.new('AutoCamera')
cam_auto.lens = 50.0
cam_auto.sensor_width = 36.0
cam_auto.clip_end = 1000.0
ob_auto_camera = bpy.data.objects.new('AutoCamera', cam_auto)
scene.collection.objects.link(ob_auto_camera)
ob_auto_camera.location = (5.2665, -6.32907, 6.48587)
ob_auto_camera.rotation_euler = (1.09748, -7.21219e-08, 0.694738)
scene.camera = ob_auto_camera
light_auto_sun = bpy.data.lights.new('AutoSun', 'SUN')
light_auto_sun.energy = 3.0
light_auto_sun.angle = 0.0523599
ob_auto_sun = bpy.data.objects.new('AutoSun', light_auto_sun)
scene.collection.objects.link(ob_auto_sun)
ob_auto_sun.rotation_euler = (0.872665, 0.174533, 0.523599)
bpy.context.view_layer.update()
